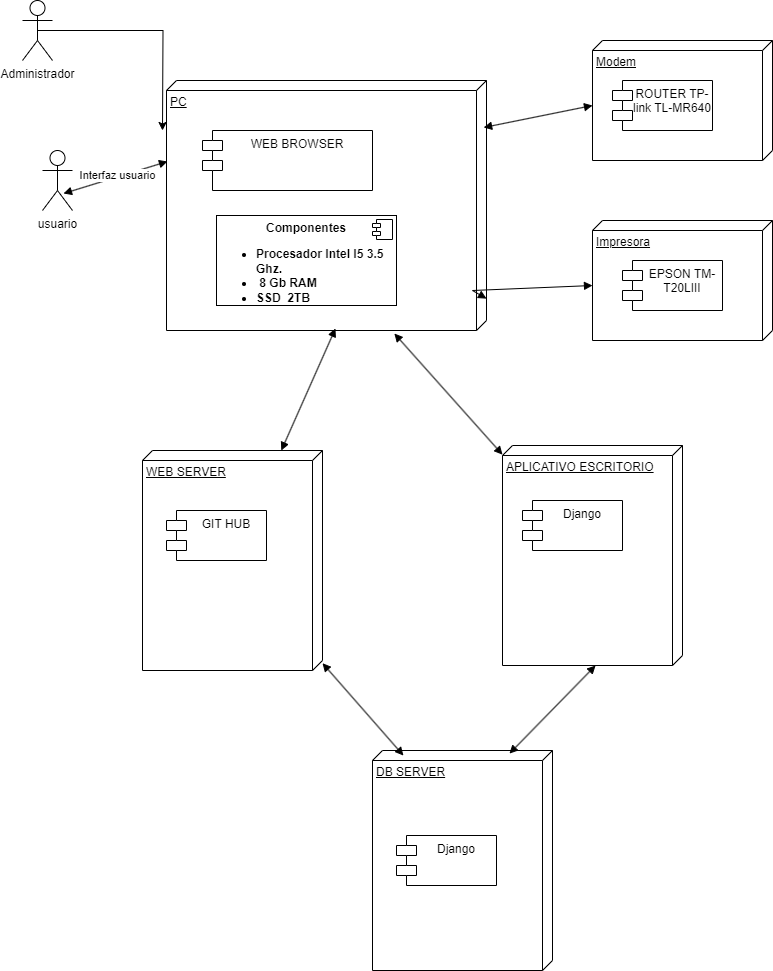

The diagram above was exported from draw.io. Its source (the exported page's mxGraphModel, read from the mxfile embedded in the PNG):
<mxGraphModel dx="794" dy="454" grid="1" gridSize="10" guides="1" tooltips="1" connect="1" arrows="1" fold="1" page="1" pageScale="1" pageWidth="827" pageHeight="1169" math="0" shadow="0">
  <root>
    <mxCell id="0" />
    <mxCell id="1" parent="0" />
    <mxCell id="63w-gv81GPljUI2DZV88-1" value="PC" style="verticalAlign=top;align=left;spacingTop=8;spacingLeft=2;spacingRight=12;shape=cube;size=10;direction=south;fontStyle=4;html=1;whiteSpace=wrap;" parent="1" vertex="1">
      <mxGeometry x="184" y="360" width="320" height="250" as="geometry" />
    </mxCell>
    <mxCell id="63w-gv81GPljUI2DZV88-2" value="Modem" style="verticalAlign=top;align=left;spacingTop=8;spacingLeft=2;spacingRight=12;shape=cube;size=10;direction=south;fontStyle=4;html=1;whiteSpace=wrap;" parent="1" vertex="1">
      <mxGeometry x="610" y="320" width="180" height="120" as="geometry" />
    </mxCell>
    <mxCell id="63w-gv81GPljUI2DZV88-3" value="WEB SERVER" style="verticalAlign=top;align=left;spacingTop=8;spacingLeft=2;spacingRight=12;shape=cube;size=10;direction=south;fontStyle=4;html=1;whiteSpace=wrap;" parent="1" vertex="1">
      <mxGeometry x="160" y="730" width="180" height="220" as="geometry" />
    </mxCell>
    <mxCell id="63w-gv81GPljUI2DZV88-4" value="APLICATIVO ESCRITORIO" style="verticalAlign=top;align=left;spacingTop=8;spacingLeft=2;spacingRight=12;shape=cube;size=10;direction=south;fontStyle=4;html=1;whiteSpace=wrap;" parent="1" vertex="1">
      <mxGeometry x="520" y="725" width="180" height="220" as="geometry" />
    </mxCell>
    <mxCell id="63w-gv81GPljUI2DZV88-5" value="DB SERVER" style="verticalAlign=top;align=left;spacingTop=8;spacingLeft=2;spacingRight=12;shape=cube;size=10;direction=south;fontStyle=4;html=1;whiteSpace=wrap;" parent="1" vertex="1">
      <mxGeometry x="390" y="1030" width="180" height="220" as="geometry" />
    </mxCell>
    <mxCell id="63w-gv81GPljUI2DZV88-6" value="Impresora" style="verticalAlign=top;align=left;spacingTop=8;spacingLeft=2;spacingRight=12;shape=cube;size=10;direction=south;fontStyle=4;html=1;whiteSpace=wrap;" parent="1" vertex="1">
      <mxGeometry x="610" y="500" width="180" height="120" as="geometry" />
    </mxCell>
    <mxCell id="63w-gv81GPljUI2DZV88-7" value="usuario&lt;div&gt;&lt;br&gt;&lt;/div&gt;" style="shape=umlActor;verticalLabelPosition=bottom;verticalAlign=top;html=1;" parent="1" vertex="1">
      <mxGeometry x="60" y="430" width="30" height="60" as="geometry" />
    </mxCell>
    <mxCell id="63w-gv81GPljUI2DZV88-8" value="" style="endArrow=block;startArrow=block;endFill=1;startFill=1;html=1;rounded=0;exitX=0.188;exitY=0.009;exitDx=0;exitDy=0;exitPerimeter=0;entryX=0;entryY=0;entryDx=65;entryDy=180;entryPerimeter=0;" parent="1" source="63w-gv81GPljUI2DZV88-1" target="63w-gv81GPljUI2DZV88-2" edge="1">
      <mxGeometry width="160" relative="1" as="geometry">
        <mxPoint x="480" y="430" as="sourcePoint" />
        <mxPoint x="640" y="430" as="targetPoint" />
      </mxGeometry>
    </mxCell>
    <mxCell id="63w-gv81GPljUI2DZV88-9" value="" style="endArrow=block;startArrow=block;endFill=1;startFill=1;html=1;rounded=0;exitX=0.324;exitY=0.997;exitDx=0;exitDy=0;exitPerimeter=0;entryX=0.7;entryY=0.717;entryDx=0;entryDy=0;entryPerimeter=0;" parent="1" source="63w-gv81GPljUI2DZV88-1" target="63w-gv81GPljUI2DZV88-7" edge="1">
      <mxGeometry width="160" relative="1" as="geometry">
        <mxPoint x="511" y="417" as="sourcePoint" />
        <mxPoint x="620" y="395" as="targetPoint" />
      </mxGeometry>
    </mxCell>
    <mxCell id="63w-gv81GPljUI2DZV88-22" value="Interfaz usuario" style="edgeLabel;html=1;align=center;verticalAlign=middle;resizable=0;points=[];" parent="63w-gv81GPljUI2DZV88-9" vertex="1" connectable="0">
      <mxGeometry x="-0.0379" y="-2" relative="1" as="geometry">
        <mxPoint as="offset" />
      </mxGeometry>
    </mxCell>
    <mxCell id="63w-gv81GPljUI2DZV88-10" value="" style="endArrow=block;startArrow=block;endFill=1;startFill=1;html=1;rounded=0;entryX=0.023;entryY=0.828;entryDx=0;entryDy=0;entryPerimeter=0;" parent="1" source="63w-gv81GPljUI2DZV88-3" target="63w-gv81GPljUI2DZV88-5" edge="1">
      <mxGeometry width="160" relative="1" as="geometry">
        <mxPoint x="521" y="427" as="sourcePoint" />
        <mxPoint x="630" y="405" as="targetPoint" />
      </mxGeometry>
    </mxCell>
    <mxCell id="63w-gv81GPljUI2DZV88-11" value="" style="endArrow=block;startArrow=block;endFill=1;startFill=1;html=1;rounded=0;exitX=0.992;exitY=0.472;exitDx=0;exitDy=0;exitPerimeter=0;" parent="1" source="63w-gv81GPljUI2DZV88-1" target="63w-gv81GPljUI2DZV88-3" edge="1">
      <mxGeometry width="160" relative="1" as="geometry">
        <mxPoint x="531" y="437" as="sourcePoint" />
        <mxPoint x="410" y="730" as="targetPoint" />
      </mxGeometry>
    </mxCell>
    <mxCell id="63w-gv81GPljUI2DZV88-12" value="" style="endArrow=block;startArrow=block;endFill=1;startFill=1;html=1;rounded=0;exitX=1.012;exitY=0.288;exitDx=0;exitDy=0;exitPerimeter=0;" parent="1" source="63w-gv81GPljUI2DZV88-1" target="63w-gv81GPljUI2DZV88-4" edge="1">
      <mxGeometry width="160" relative="1" as="geometry">
        <mxPoint x="541" y="447" as="sourcePoint" />
        <mxPoint x="650" y="425" as="targetPoint" />
      </mxGeometry>
    </mxCell>
    <mxCell id="63w-gv81GPljUI2DZV88-13" value="" style="endArrow=block;startArrow=block;endFill=1;startFill=1;html=1;rounded=0;entryX=0;entryY=0;entryDx=65;entryDy=180;entryPerimeter=0;" parent="1" source="63w-gv81GPljUI2DZV88-1" target="63w-gv81GPljUI2DZV88-6" edge="1">
      <mxGeometry width="160" relative="1" as="geometry">
        <mxPoint x="551" y="457" as="sourcePoint" />
        <mxPoint x="660" y="435" as="targetPoint" />
        <Array as="points">
          <mxPoint x="490" y="570" />
        </Array>
      </mxGeometry>
    </mxCell>
    <mxCell id="63w-gv81GPljUI2DZV88-16" value="Django" style="shape=module;align=left;spacingLeft=20;align=center;verticalAlign=top;whiteSpace=wrap;html=1;" parent="1" vertex="1">
      <mxGeometry x="414" y="1115" width="100" height="50" as="geometry" />
    </mxCell>
    <mxCell id="63w-gv81GPljUI2DZV88-17" value="GIT HUB" style="shape=module;align=left;spacingLeft=20;align=center;verticalAlign=top;whiteSpace=wrap;html=1;" parent="1" vertex="1">
      <mxGeometry x="184" y="790" width="100" height="50" as="geometry" />
    </mxCell>
    <mxCell id="63w-gv81GPljUI2DZV88-18" value="Django" style="shape=module;align=left;spacingLeft=20;align=center;verticalAlign=top;whiteSpace=wrap;html=1;" parent="1" vertex="1">
      <mxGeometry x="540" y="780" width="100" height="50" as="geometry" />
    </mxCell>
    <mxCell id="63w-gv81GPljUI2DZV88-19" value="EPSON TM-T20LIII&lt;div&gt;&lt;br&gt;&lt;/div&gt;" style="shape=module;align=left;spacingLeft=20;align=center;verticalAlign=top;whiteSpace=wrap;html=1;" parent="1" vertex="1">
      <mxGeometry x="640" y="540" width="100" height="50" as="geometry" />
    </mxCell>
    <mxCell id="63w-gv81GPljUI2DZV88-20" value="ROUTER TP-link TL-MR640" style="shape=module;align=left;spacingLeft=20;align=center;verticalAlign=top;whiteSpace=wrap;html=1;" parent="1" vertex="1">
      <mxGeometry x="630" y="360" width="100" height="50" as="geometry" />
    </mxCell>
    <mxCell id="63w-gv81GPljUI2DZV88-21" value="&lt;div&gt;WEB BROWSER&lt;/div&gt;" style="shape=module;align=left;spacingLeft=20;align=center;verticalAlign=top;whiteSpace=wrap;html=1;" parent="1" vertex="1">
      <mxGeometry x="220" y="410" width="170" height="60" as="geometry" />
    </mxCell>
    <mxCell id="63w-gv81GPljUI2DZV88-25" value="&lt;p style=&quot;margin:0px;margin-top:6px;text-align:center;&quot;&gt;&lt;b&gt;Componentes&lt;/b&gt;&lt;/p&gt;&lt;p style=&quot;margin:0px;margin-top:6px;text-align:center;&quot;&gt;&lt;/p&gt;&lt;ul&gt;&lt;li&gt;&lt;b&gt;Procesador Intel I5 3.5 Ghz.&lt;/b&gt;&lt;/li&gt;&lt;li&gt;&lt;b&gt;&amp;nbsp;8 Gb RAM&lt;/b&gt;&lt;/li&gt;&lt;li&gt;&lt;b&gt;SSD&amp;nbsp; 2TB&lt;/b&gt;&lt;/li&gt;&lt;/ul&gt;&lt;p&gt;&lt;/p&gt;" style="align=left;overflow=fill;html=1;dropTarget=0;whiteSpace=wrap;" parent="1" vertex="1">
      <mxGeometry x="234" y="495" width="180" height="90" as="geometry" />
    </mxCell>
    <mxCell id="63w-gv81GPljUI2DZV88-26" value="" style="shape=component;jettyWidth=8;jettyHeight=4;" parent="63w-gv81GPljUI2DZV88-25" vertex="1">
      <mxGeometry x="1" width="20" height="20" relative="1" as="geometry">
        <mxPoint x="-24" y="4" as="offset" />
      </mxGeometry>
    </mxCell>
    <mxCell id="63w-gv81GPljUI2DZV88-35" style="edgeStyle=orthogonalEdgeStyle;rounded=0;orthogonalLoop=1;jettySize=auto;html=1;exitX=0.5;exitY=0.5;exitDx=0;exitDy=0;exitPerimeter=0;" parent="1" source="63w-gv81GPljUI2DZV88-27" edge="1">
      <mxGeometry relative="1" as="geometry">
        <mxPoint x="180" y="410" as="targetPoint" />
      </mxGeometry>
    </mxCell>
    <mxCell id="63w-gv81GPljUI2DZV88-27" value="Administrador" style="shape=umlActor;verticalLabelPosition=bottom;verticalAlign=top;html=1;" parent="1" vertex="1">
      <mxGeometry x="40" y="280" width="30" height="60" as="geometry" />
    </mxCell>
    <mxCell id="63w-gv81GPljUI2DZV88-36" value="" style="endArrow=block;startArrow=block;endFill=1;startFill=1;html=1;rounded=0;exitX=1;exitY=0.483;exitDx=0;exitDy=0;exitPerimeter=0;entryX=0.014;entryY=0.239;entryDx=0;entryDy=0;entryPerimeter=0;" parent="1" source="63w-gv81GPljUI2DZV88-4" target="63w-gv81GPljUI2DZV88-5" edge="1">
      <mxGeometry width="160" relative="1" as="geometry">
        <mxPoint x="689" y="974" as="sourcePoint" />
        <mxPoint x="652" y="1040" as="targetPoint" />
      </mxGeometry>
    </mxCell>
  </root>
</mxGraphModel>